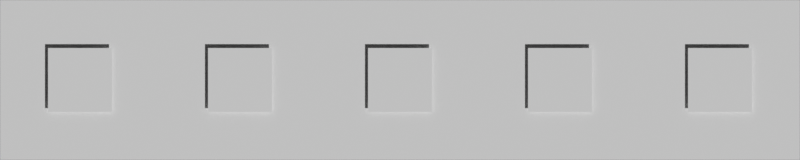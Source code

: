 # Source: ch09_11_color_wrong_hue_sadness.blend  (saved by Blender 5.3.31; exported with 4.5.12 LTS)
import bpy
from mathutils import Matrix  # noqa: F401  (used for matrix-valued properties, if any)

bpy.ops.wm.read_factory_settings(use_empty=True)
scene = bpy.context.scene
scene.name = 'SC_COLORSCRIPT'

# ---- world
world_wo_black = bpy.data.worlds.new('WO_Black'); scene.world = world_wo_black
world_wo_black.use_nodes = True; world_wo_black.node_tree.nodes.clear()
_N = world_wo_black.node_tree.nodes; _L = world_wo_black.node_tree.links
n0 = _N.new('ShaderNodeBackground'); n0.name = 'Background'; n0.location = (-200, 100)
n0.inputs[0].default_value = (0.05, 0.05, 0.05, 1.0)
n1 = _N.new('ShaderNodeOutputWorld'); n1.name = 'World Output'; n1.location = (200, 100)
_L.new(n0.outputs[0], n1.inputs[0])
n1.is_active_output = True
world_wo_black.color = (0.0, 0.0, 0.0)

# ---- cameras
cam_cam = bpy.data.cameras.new('CAM')
cam_cam.type = 'ORTHO'
cam_cam.ortho_scale = 10.0

# ---- meshes
me_me_bg_joy = bpy.data.meshes.new('ME_BG_JOY')
me_me_bg_joy.from_pydata([(-1.0, -1.0, 0.0), (1.0, -1.0, 0.0), (-1.0, 1.0, 0.0), (1.0, 1.0, 0.0)], [], [(0, 1, 3, 2)])
me_me_bg_joy.update()
me_me_acc_joy = bpy.data.meshes.new('ME_ACC_JOY')
me_me_acc_joy.from_pydata([(-0.4, -0.4, 0.0), (0.4, -0.4, 0.0), (-0.4, 0.4, 0.0), (0.4, 0.4, 0.0)], [], [(0, 1, 3, 2)])
me_me_acc_joy.update()
me_me_bg_sadness = bpy.data.meshes.new('ME_BG_SADNESS')
me_me_bg_sadness.from_pydata([(-1.0, -1.0, 0.0), (1.0, -1.0, 0.0), (-1.0, 1.0, 0.0), (1.0, 1.0, 0.0)], [], [(0, 1, 3, 2)])
me_me_bg_sadness.update()
me_me_acc_sadness = bpy.data.meshes.new('ME_ACC_SADNESS')
me_me_acc_sadness.from_pydata([(-0.4, -0.4, 0.0), (0.4, -0.4, 0.0), (-0.4, 0.4, 0.0), (0.4, 0.4, 0.0)], [], [(0, 1, 3, 2)])
me_me_acc_sadness.update()
me_me_bg_anger = bpy.data.meshes.new('ME_BG_ANGER')
me_me_bg_anger.from_pydata([(-1.0, -1.0, 0.0), (1.0, -1.0, 0.0), (-1.0, 1.0, 0.0), (1.0, 1.0, 0.0)], [], [(0, 1, 3, 2)])
me_me_bg_anger.update()
me_me_acc_anger = bpy.data.meshes.new('ME_ACC_ANGER')
me_me_acc_anger.from_pydata([(-0.4, -0.4, 0.0), (0.4, -0.4, 0.0), (-0.4, 0.4, 0.0), (0.4, 0.4, 0.0)], [], [(0, 1, 3, 2)])
me_me_acc_anger.update()
me_me_bg_calm = bpy.data.meshes.new('ME_BG_CALM')
me_me_bg_calm.from_pydata([(-1.0, -1.0, 0.0), (1.0, -1.0, 0.0), (-1.0, 1.0, 0.0), (1.0, 1.0, 0.0)], [], [(0, 1, 3, 2)])
me_me_bg_calm.update()
me_me_acc_calm = bpy.data.meshes.new('ME_ACC_CALM')
me_me_acc_calm.from_pydata([(-0.4, -0.4, 0.0), (0.4, -0.4, 0.0), (-0.4, 0.4, 0.0), (0.4, 0.4, 0.0)], [], [(0, 1, 3, 2)])
me_me_acc_calm.update()
me_me_bg_fear = bpy.data.meshes.new('ME_BG_FEAR')
me_me_bg_fear.from_pydata([(-1.0, -1.0, 0.0), (1.0, -1.0, 0.0), (-1.0, 1.0, 0.0), (1.0, 1.0, 0.0)], [], [(0, 1, 3, 2)])
me_me_bg_fear.update()
me_me_acc_fear = bpy.data.meshes.new('ME_ACC_FEAR')
me_me_acc_fear.from_pydata([(-0.4, -0.4, 0.0), (0.4, -0.4, 0.0), (-0.4, 0.4, 0.0), (0.4, 0.4, 0.0)], [], [(0, 1, 3, 2)])
me_me_acc_fear.update()

# ---- objects
ob_bg_joy = bpy.data.objects.new('BG_JOY', me_me_bg_joy)
ob_acc_joy = bpy.data.objects.new('ACC_JOY', me_me_acc_joy)
ob_bg_sadness = bpy.data.objects.new('BG_SADNESS', me_me_bg_sadness)
ob_acc_sadness = bpy.data.objects.new('ACC_SADNESS', me_me_acc_sadness)
ob_bg_anger = bpy.data.objects.new('BG_ANGER', me_me_bg_anger)
ob_acc_anger = bpy.data.objects.new('ACC_ANGER', me_me_acc_anger)
ob_bg_calm = bpy.data.objects.new('BG_CALM', me_me_bg_calm)
ob_acc_calm = bpy.data.objects.new('ACC_CALM', me_me_acc_calm)
ob_bg_fear = bpy.data.objects.new('BG_FEAR', me_me_bg_fear)
ob_acc_fear = bpy.data.objects.new('ACC_FEAR', me_me_acc_fear)
ob_cam = bpy.data.objects.new('CAM', cam_cam)

# ---- transforms, parenting, visibility, modifiers, constraints
ob_bg_joy.location = (-4.0, 0.0, 0.0)
ob_bg_joy.color = (0.89, 0.5572, 0.04601, 1.0)
ob_acc_joy.location = (-4.0, 0.0, 0.05)
ob_acc_joy.color = (0.1065, 0.477, 0.7874, 1.0)
ob_bg_sadness.location = (-2.0, 0.0, 0.0)
ob_bg_sadness.color = (0.05853, 0.1005, 0.04233, 1.0)
ob_acc_sadness.location = (-2.0, 0.0, 0.05)
ob_acc_sadness.color = (0.6038, 0.4386, 0.196, 1.0)
ob_bg_anger.location = (0.0, 0.0, 0.0)
ob_bg_anger.color = (0.2633, 0.007518, 0.007518, 1.0)
ob_acc_anger.location = (0.0, 0.0, 0.05)
ob_acc_anger.color = (0.89, 0.7924, 0.3998, 1.0)
ob_bg_calm.location = (2.0, 0.0, 0.0)
ob_bg_calm.color = (0.2379, 0.5225, 0.4938, 1.0)
ob_acc_calm.location = (2.0, 0.0, 0.05)
ob_acc_calm.color = (0.1329, 0.09463, 0.06372, 1.0)
ob_bg_fear.location = (4.0, 0.0, 0.0)
ob_bg_fear.color = (0.009413, 0.006213, 0.01341, 1.0)
ob_acc_fear.location = (4.0, 0.0, 0.05)
ob_acc_fear.color = (0.01739, 0.448, 0.01739, 1.0)
ob_cam.location = (0.0, 0.0, 5.0)

# ---- collection membership
scene.collection.objects.link(ob_bg_joy)
scene.collection.objects.link(ob_acc_joy)
scene.collection.objects.link(ob_bg_sadness)
scene.collection.objects.link(ob_acc_sadness)
scene.collection.objects.link(ob_bg_anger)
scene.collection.objects.link(ob_acc_anger)
scene.collection.objects.link(ob_bg_calm)
scene.collection.objects.link(ob_acc_calm)
scene.collection.objects.link(ob_bg_fear)
scene.collection.objects.link(ob_acc_fear)
scene.collection.objects.link(ob_cam)

# ---- scene / render settings (as saved in the file)
scene.camera = ob_cam
scene.frame_start = 1; scene.frame_end = 250; scene.frame_set(1)
scene.render.engine = 'BLENDER_WORKBENCH'
scene.render.resolution_x = 500
scene.render.resolution_y = 100
scene.render.bake_bias = 0.0
scene.render.bake_samples = 0
scene.render.compositor_device = 'GPU'
scene.eevee.use_volume_custom_range = False
scene.eevee.fast_gi_thickness_near = 0.1
scene.eevee.fast_gi_thickness_far = 0.0
scene.eevee.ray_tracing_options.screen_trace_thickness = 0.1
scene.view_settings.view_transform = 'Standard'
bpy.context.view_layer.update()

# ---- added for rendering (the .blend has no usable light): sun
light_auto_sun = bpy.data.lights.new('AutoSun', 'SUN')
light_auto_sun.energy = 3.0
light_auto_sun.angle = 0.0523599
ob_auto_sun = bpy.data.objects.new('AutoSun', light_auto_sun)
scene.collection.objects.link(ob_auto_sun)
ob_auto_sun.rotation_euler = (0.872665, 0.174533, 0.523599)
bpy.context.view_layer.update()
